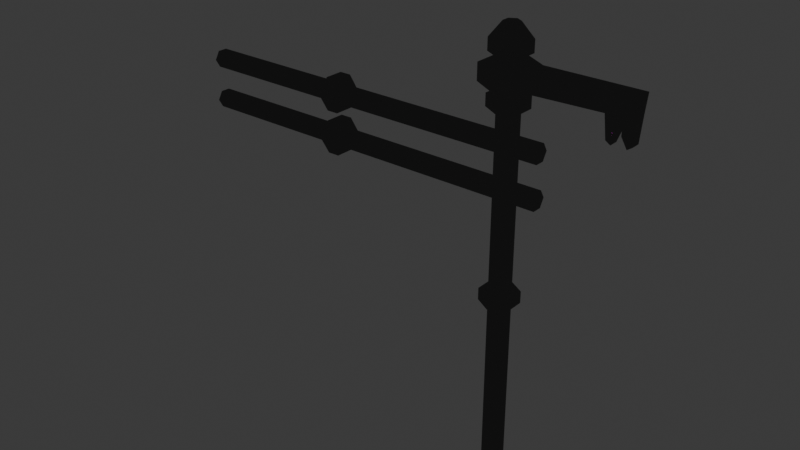 # Source: ZiplinePost.blend  (saved by Blender 4.3.34; exported with 4.5.12 LTS)
import bpy
from mathutils import Matrix  # noqa: F401  (used for matrix-valued properties, if any)

bpy.ops.wm.read_factory_settings(use_empty=True)
scene = bpy.context.scene
scene.name = 'Scene'

# ---- collections
col_collection = bpy.data.collections.new('Collection'); scene.collection.children.link(col_collection)

# ---- images (referenced by path relative to the original .blend; pixels are not part of the script)
import os
ASSET_DIR = os.environ.get("B2B_ASSET_DIR", "")  # directory of the original .blend (textures are referenced by path, not embedded)
HERE = os.path.dirname(os.path.abspath(__file__))  # packed textures are extracted next to this script under _unpacked/

def load_image(name, relpath, width, height, colorspace="sRGB"):
    """Load a texture the original file referenced (path relative to the .blend, or extracted next to this script)."""
    p = next((c for c in (os.path.join(HERE, relpath), os.path.join(ASSET_DIR, relpath)) if relpath and os.path.exists(c)), "")
    if p:
        img = bpy.data.images.load(p, check_existing=True)
        img.name = name
    else:  # same state as the original file: an image datablock whose file is absent (Cycles renders it pink)
        img = bpy.data.images.new(name, width, height)
        img.source = "FILE"
        img.filepath = "//" + (relpath or name)
    img.colorspace_settings.name = colorspace
    return img
img_tex_zipline_png = load_image('Tex_ZipLine.png', 'Tex_ZipLine.png', 1024, 1024, 'sRGB')

# ---- materials (node trees are filled in below, after node groups)
mat_ziplinepost = bpy.data.materials.new('ZipLinePost')
mat_ziplinepostoutline = bpy.data.materials.new('ZipLinePostOutline')
mat_ziplinepostoutline.use_backface_culling = True

# ---- material node trees
mat_ziplinepost.use_nodes = True; mat_ziplinepost.node_tree.nodes.clear()
_N = mat_ziplinepost.node_tree.nodes; _L = mat_ziplinepost.node_tree.links
n0 = _N.new('ShaderNodeOutputMaterial'); n0.name = 'Material Output'; n0.location = (300, 300)
n1 = _N.new('ShaderNodeEmission'); n1.name = 'Emission'; n1.location = (10, 300)
n2 = _N.new('ShaderNodeTexImage'); n2.name = 'Image Texture'; n2.location = (-280, 280)
n2.image = img_tex_zipline_png
_L.new(n1.outputs[0], n0.inputs[0])
_L.new(n2.outputs[0], n1.inputs[0])
n0.is_active_output = True
mat_ziplinepostoutline.use_nodes = True; mat_ziplinepostoutline.node_tree.nodes.clear()
_N = mat_ziplinepostoutline.node_tree.nodes; _L = mat_ziplinepostoutline.node_tree.links
n0 = _N.new('ShaderNodeOutputMaterial'); n0.name = 'Material Output'; n0.location = (300, 300)
n1 = _N.new('ShaderNodeEmission'); n1.name = 'Emission'; n1.location = (10, 300)
n1.inputs[0].default_value = (0.007488, 0.007488, 0.007488, 1.0)
_L.new(n1.outputs[0], n0.inputs[0])
n0.is_active_output = True

# ---- world
world_world = bpy.data.worlds.new('World'); scene.world = world_world
world_world.use_nodes = True; world_world.node_tree.nodes.clear()
_N = world_world.node_tree.nodes; _L = world_world.node_tree.links
n0 = _N.new('ShaderNodeOutputWorld'); n0.name = 'World Output'; n0.location = (300, 300)
n1 = _N.new('ShaderNodeBackground'); n1.name = 'Background'; n1.location = (10, 300)
n1.inputs[0].default_value = (0.05088, 0.05088, 0.05088, 1.0)
_L.new(n1.outputs[0], n0.inputs[0])
n0.is_active_output = True
world_world.color = (0.05088, 0.05088, 0.05088)
world_world.sun_shadow_jitter_overblur = 0.0

# ---- meshes
me_cylinder_003 = bpy.data.meshes.new('Cylinder.003')
me_cylinder_003.from_pydata([(0.0, 0.8, -0.248), (0.0, 0.8, 0.248), (0.6928, 0.4, -0.248), (0.6928, 0.4, 0.248), (0.6928, -0.4, -0.248), (0.6928, -0.4, 0.248), (0.0, -0.8, -0.248), (0.0, -0.8, 0.248), (-0.6928, -0.4, -0.248), (-0.6928, -0.4, 0.248), (-0.6928, 0.4, -0.248), (-0.6928, 0.4, 0.248)], [], [(0, 1, 3, 2), (2, 3, 5, 4), (4, 5, 7, 6), (6, 7, 9, 8), (3, 1, 11, 9, 7, 5), (8, 9, 11, 10), (10, 11, 1, 0), (0, 2, 4, 6, 8, 10)])
_uv = me_cylinder_003.uv_layers.new(name='UVMap')
_uv.uv.foreach_set('vector', [0.9266, 0.6418, 0.9266, 0.985, 0.9459, 0.985, 0.9459, 0.6418, 0.9459, 0.6418, 0.9459, 0.985, 0.9459, 0.985, 0.9459, 0.6418, 0.9459, 0.6418, 0.9459, 0.985, 0.9266, 0.985, 0.9266, 0.6418, 0.9266, 0.6418, 0.9266, 0.985, 0.9073, 0.985, 0.9073, 0.6418, 0.9459, 0.985, 0.9266, 0.985, 0.9073, 0.985, 0.9073, 0.985, 0.9266, 0.985, 0.9459, 0.985, 0.9073, 0.6418, 0.9073, 0.985, 0.9073, 0.985, 0.9073, 0.6418, 0.9073, 0.6418, 0.9073, 0.985, 0.9266, 0.985, 0.9266, 0.6418, 0.9266, 0.6418, 0.9459, 0.6418, 0.9459, 0.6418, 0.9266, 0.6418, 0.9073, 0.6418, 0.9073, 0.6418])
me_cylinder_003.materials.append(mat_ziplinepost)
me_cylinder_003.materials.append(mat_ziplinepostoutline)
me_cylinder_003.update()
me_cylinder_004 = bpy.data.meshes.new('Cylinder.004')
me_cylinder_004.from_pydata([(0.01391, 0.448, -7.683), (0.01391, 0.448, 10.24), (0.4019, 0.224, -7.683), (0.4019, 0.224, 10.24), (0.4019, -0.224, -7.683), (0.4019, -0.224, 10.24), (0.01391, -0.448, -7.683), (0.01391, -0.448, 10.24), (-0.3741, -0.224, -7.683), (-0.3741, -0.224, 10.24), (-0.3741, 0.224, -7.683), (-0.3741, 0.224, 10.24)], [], [(0, 1, 3, 2), (2, 3, 5, 4), (4, 5, 7, 6), (6, 7, 9, 8), (3, 1, 11, 9, 7, 5), (8, 9, 11, 10), (10, 11, 1, 0), (0, 2, 4, 6, 8, 10)])
_uv = me_cylinder_004.uv_layers.new(name='UVMap')
_uv.uv.foreach_set('vector', [0.9758, 0.506, 0.9758, 0.82, 0.9908, 0.82, 0.9908, 0.506, 0.9908, 0.506, 0.9908, 0.82, 0.9908, 0.82, 0.9908, 0.506, 0.9908, 0.506, 0.9908, 0.82, 0.9758, 0.82, 0.9758, 0.506, 0.9758, 0.506, 0.9758, 0.82, 0.9609, 0.82, 0.9609, 0.506, 0.9908, 0.82, 0.9758, 0.82, 0.9609, 0.82, 0.9609, 0.82, 0.9758, 0.82, 0.9908, 0.82, 0.9609, 0.506, 0.9609, 0.82, 0.9609, 0.82, 0.9609, 0.506, 0.9609, 0.506, 0.9609, 0.82, 0.9758, 0.82, 0.9758, 0.506, 0.9758, 0.506, 0.9908, 0.506, 0.9908, 0.506, 0.9758, 0.506, 0.9609, 0.506, 0.9609, 0.506])
me_cylinder_004.materials.append(mat_ziplinepost)
me_cylinder_004.materials.append(mat_ziplinepostoutline)
me_cylinder_004.update()
me_cylinder_005 = bpy.data.meshes.new('Cylinder.005')
me_cylinder_005.from_pydata([(0.0, 0.8, 9.752), (0.0, 0.8, 10.25), (0.6928, 0.4, 9.752), (0.6928, 0.4, 10.25), (0.6928, -0.4, 9.752), (0.6928, -0.4, 10.25), (0.0, -0.8, 9.752), (0.0, -0.8, 10.25), (-0.6928, -0.4, 9.752), (-0.6928, -0.4, 10.25), (-0.6928, 0.4, 9.752), (-0.6928, 0.4, 10.25), (0.0, 0.8, 7.752), (0.0, 0.8, 8.248), (0.6928, 0.4, 7.752), (0.6928, 0.4, 8.248), (0.6928, -0.4, 7.752), (0.6928, -0.4, 8.248), (0.0, -0.8, 7.752), (0.0, -0.8, 8.248), (-0.6928, -0.4, 7.752), (-0.6928, -0.4, 8.248), (-0.6928, 0.4, 7.752), (-0.6928, 0.4, 8.248), (0.0, 1.12, 8.653), (0.0, 1.12, 9.347), (0.9699, 0.56, 8.653), (0.9699, 0.56, 9.347), (0.9699, -0.56, 8.653), (0.9699, -0.56, 9.347), (0.0, -1.12, 8.653), (0.0, -1.12, 9.347), (-0.9699, -0.56, 8.653), (-0.9699, -0.56, 9.347), (-0.9699, 0.56, 8.653), (-0.9699, 0.56, 9.347), (3.97, 0.56, 9.347), (3.97, 0.392, 8.653), (3.97, -0.392, 8.653), (3.97, -0.56, 9.347), (4.97, 0.56, 9.347), (4.97, 0.392, 8.653), (4.97, -0.392, 8.653), (4.97, -0.56, 9.347), (3.97, 0.196, 7.653), (3.97, -0.196, 7.653), (4.97, 0.196, 7.653), (4.97, -0.196, 7.653), (4.303, -0.392, 8.653), (4.637, -0.392, 8.653), (4.637, -0.56, 9.347), (4.303, -0.56, 9.347), (4.303, 0.392, 8.653), (4.637, 0.392, 8.653), (4.637, 0.56, 9.347), (4.303, 0.56, 9.347), (4.303, -0.392, 8.265), (4.637, -0.392, 8.265), (4.303, 0.392, 8.265), (4.637, 0.392, 8.265), (4.17, 0.196, 7.521), (4.17, -0.196, 7.521), (4.303, -0.392, 8.038), (4.303, 0.392, 8.038), (4.77, 0.196, 7.521), (4.77, -0.196, 7.521), (4.637, -0.392, 8.02), (4.637, 0.392, 8.02), (0.2771, 0.16, 10.85), (-2.134e-09, 0.32, 10.85), (0.2771, -0.16, 10.85), (-2.134e-09, -0.32, 10.85), (-0.2771, -0.16, 10.85), (-0.2771, 0.16, 10.85)], [], [(0, 1, 3, 2), (2, 3, 5, 4), (4, 5, 7, 6), (6, 7, 9, 8), (7, 5, 70, 71), (8, 9, 11, 10), (10, 11, 1, 0), (0, 2, 4, 6, 8, 10), (12, 13, 15, 14), (14, 15, 17, 16), (16, 17, 19, 18), (18, 19, 21, 20), (15, 13, 23, 21, 19, 17), (20, 21, 23, 22), (22, 23, 13, 12), (12, 14, 16, 18, 20, 22), (24, 25, 27, 26), (29, 28, 38, 39), (28, 29, 31, 30), (30, 31, 33, 32), (27, 25, 35, 33, 31, 29), (32, 33, 35, 34), (34, 35, 25, 24), (24, 26, 28, 30, 32, 34), (50, 49, 42, 43), (28, 26, 37, 38), (27, 29, 39, 36), (26, 27, 36, 37), (41, 40, 43, 42), (53, 41, 46, 59), (54, 50, 43, 40), (53, 54, 40, 41), (47, 57, 66, 65), (38, 37, 44, 45), (48, 38, 45, 56), (41, 42, 47, 46), (42, 49, 57, 47), (49, 48, 56, 57), (45, 44, 60, 61), (56, 58, 59, 57), (37, 36, 55, 52), (52, 55, 54, 53), (36, 39, 51, 55), (55, 51, 50, 54), (37, 52, 58, 44), (52, 53, 59, 58), (39, 38, 48, 51), (51, 48, 49, 50), (61, 60, 63, 62), (58, 56, 62, 63), (44, 58, 63, 60), (56, 45, 61, 62), (66, 67, 64, 65), (59, 46, 64, 67), (46, 47, 65, 64), (57, 59, 67, 66), (68, 69, 73, 72, 71, 70), (1, 11, 73, 69), (9, 7, 71, 72), (5, 3, 68, 70), (11, 9, 72, 73), (3, 1, 69, 68)])
_uv = me_cylinder_005.uv_layers.new(name='UVMap')
_uv.uv.foreach_set('vector', [0.9266, 0.6418, 0.9266, 0.985, 0.9459, 0.985, 0.9459, 0.6418, 0.9459, 0.6418, 0.9459, 0.985, 0.9459, 0.985, 0.9459, 0.6418, 0.9459, 0.6418, 0.9459, 0.985, 0.9266, 0.985, 0.9266, 0.6418, 0.9266, 0.6418, 0.9266, 0.985, 0.9073, 0.985, 0.9073, 0.6418, 0.9266, 0.985, 0.9459, 0.985, 0.9459, 0.985, 0.9266, 0.985, 0.9073, 0.6418, 0.9073, 0.985, 0.9073, 0.985, 0.9073, 0.6418, 0.9073, 0.6418, 0.9073, 0.985, 0.9266, 0.985, 0.9266, 0.6418, 0.9266, 0.6418, 0.9459, 0.6418, 0.9459, 0.6418, 0.9266, 0.6418, 0.9073, 0.6418, 0.9073, 0.6418, 0.9266, 0.6418, 0.9266, 0.985, 0.9459, 0.985, 0.9459, 0.6418, 0.9459, 0.6418, 0.9459, 0.985, 0.9459, 0.985, 0.9459, 0.6418, 0.9459, 0.6418, 0.9459, 0.985, 0.9266, 0.985, 0.9266, 0.6418, 0.9266, 0.6418, 0.9266, 0.985, 0.9073, 0.985, 0.9073, 0.6418, 0.9459, 0.985, 0.9266, 0.985, 0.9073, 0.985, 0.9073, 0.985, 0.9266, 0.985, 0.9459, 0.985, 0.9073, 0.6418, 0.9073, 0.985, 0.9073, 0.985, 0.9073, 0.6418, 0.9073, 0.6418, 0.9073, 0.985, 0.9266, 0.985, 0.9266, 0.6418, 0.9266, 0.6418, 0.9459, 0.6418, 0.9459, 0.6418, 0.9266, 0.6418, 0.9073, 0.6418, 0.9073, 0.6418, 0.9266, 0.6418, 0.9266, 0.985, 0.9459, 0.985, 0.9459, 0.6418, 0.9459, 0.985, 0.9459, 0.6418, 0.9459, 0.6418, 0.9459, 0.985, 0.9459, 0.6418, 0.9459, 0.985, 0.9266, 0.985, 0.9266, 0.6418, 0.9266, 0.6418, 0.9266, 0.985, 0.9073, 0.985, 0.9073, 0.6418, 0.9459, 0.985, 0.9266, 0.985, 0.9073, 0.985, 0.9073, 0.985, 0.9266, 0.985, 0.9459, 0.985, 0.9073, 0.6418, 0.9073, 0.985, 0.9073, 0.985, 0.9073, 0.6418, 0.9073, 0.6418, 0.9073, 0.985, 0.9266, 0.985, 0.9266, 0.6418, 0.9266, 0.6418, 0.9459, 0.6418, 0.9459, 0.6418, 0.9266, 0.6418, 0.9073, 0.6418, 0.9073, 0.6418, 0.9459, 0.985, 0.9459, 0.6418, 0.9459, 0.6418, 0.9459, 0.985, 0.9459, 0.6418, 0.9459, 0.6418, 0.9459, 0.6418, 0.9459, 0.6418, 0.9459, 0.985, 0.9459, 0.985, 0.9459, 0.985, 0.9459, 0.985, 0.9459, 0.6418, 0.9459, 0.985, 0.9459, 0.985, 0.9459, 0.6418, 0.9459, 0.6418, 0.9459, 0.985, 0.9459, 0.985, 0.9459, 0.6418, 0.9708, 0.615, 0.9595, 0.615, 0.9595, 0.7764, 0.9708, 0.6776, 0.9459, 0.985, 0.9459, 0.985, 0.9459, 0.985, 0.9459, 0.985, 0.9459, 0.6418, 0.9459, 0.985, 0.9459, 0.985, 0.9459, 0.6418, 0.9595, 0.7764, 0.9708, 0.6776, 0.9708, 0.7172, 0.9663, 0.7977, 0.9472, 0.6045, 0.9472, 0.6045, 0.9472, 0.7659, 0.9472, 0.7659, 0.982, 0.615, 0.9933, 0.615, 0.9933, 0.7764, 0.982, 0.6776, 0.9134, 0.6045, 0.9134, 0.6045, 0.9134, 0.7659, 0.9134, 0.7659, 0.9595, 0.615, 0.9708, 0.615, 0.9708, 0.6776, 0.9595, 0.7764, 0.9708, 0.615, 0.982, 0.615, 0.982, 0.6776, 0.9708, 0.6776, 0.9459, 0.7862, 0.9459, 0.7862, 0.9392, 0.8075, 0.9392, 0.8075, 0.9341, 0.6801, 0.9341, 0.6801, 0.9228, 0.6801, 0.9228, 0.6801, 0.9459, 0.6418, 0.9459, 0.985, 0.9459, 0.985, 0.9459, 0.6418, 0.9459, 0.6418, 0.9459, 0.985, 0.9459, 0.985, 0.9459, 0.6418, 0.9459, 0.985, 0.9459, 0.985, 0.9459, 0.985, 0.9459, 0.985, 0.9459, 0.985, 0.9459, 0.985, 0.9459, 0.985, 0.9459, 0.985, 0.9933, 0.615, 0.982, 0.615, 0.982, 0.6776, 0.9933, 0.7764, 0.982, 0.615, 0.9708, 0.615, 0.9708, 0.6776, 0.982, 0.6776, 0.9459, 0.985, 0.9459, 0.6418, 0.9459, 0.6418, 0.9459, 0.985, 0.9459, 0.985, 0.9459, 0.6418, 0.9459, 0.6418, 0.9459, 0.985, 0.9386, 0.8001, 0.9386, 0.8001, 0.9341, 0.7166, 0.9341, 0.7166, 0.9341, 0.6801, 0.9341, 0.6801, 0.9341, 0.7166, 0.9341, 0.7166, 0.9933, 0.7764, 0.982, 0.6776, 0.982, 0.7142, 0.9866, 0.7977, 0.982, 0.6776, 0.9933, 0.7764, 0.9866, 0.7977, 0.982, 0.7142, 0.9228, 0.7196, 0.9228, 0.7196, 0.9183, 0.8001, 0.9183, 0.8001, 0.9708, 0.6776, 0.9595, 0.7764, 0.9663, 0.7977, 0.9708, 0.7172, 0.9121, 0.7862, 0.9121, 0.7862, 0.9189, 0.8075, 0.9189, 0.8075, 0.9228, 0.6801, 0.9228, 0.6801, 0.9228, 0.7196, 0.9228, 0.7196, 0.9459, 0.985, 0.9266, 0.985, 0.9073, 0.985, 0.9073, 0.985, 0.9266, 0.985, 0.9459, 0.985, 0.9266, 0.985, 0.9073, 0.985, 0.9073, 0.985, 0.9266, 0.985, 0.9073, 0.985, 0.9266, 0.985, 0.9266, 0.985, 0.9073, 0.985, 0.9459, 0.985, 0.9459, 0.985, 0.9459, 0.985, 0.9459, 0.985, 0.9073, 0.985, 0.9073, 0.985, 0.9073, 0.985, 0.9073, 0.985, 0.9459, 0.985, 0.9266, 0.985, 0.9266, 0.985, 0.9459, 0.985])
me_cylinder_005.materials.append(mat_ziplinepost)
me_cylinder_005.materials.append(mat_ziplinepostoutline)
me_cylinder_005.update()
me_cylinder_008 = bpy.data.meshes.new('Cylinder.008')
me_cylinder_008.from_pydata([(0.01391, 0.448, -7.683), (0.01391, 0.448, 10.24), (0.4019, 0.224, -7.683), (0.4019, 0.224, 10.24), (0.4019, -0.224, -7.683), (0.4019, -0.224, 10.24), (0.01391, -0.448, -7.683), (0.01391, -0.448, 10.24), (-0.3741, -0.224, -7.683), (-0.3741, -0.224, 10.24), (-0.3741, 0.224, -7.683), (-0.3741, 0.224, 10.24)], [], [(0, 1, 3, 2), (2, 3, 5, 4), (4, 5, 7, 6), (6, 7, 9, 8), (3, 1, 11, 9, 7, 5), (8, 9, 11, 10), (10, 11, 1, 0), (0, 2, 4, 6, 8, 10)])
_uv = me_cylinder_008.uv_layers.new(name='UVMap')
_uv.uv.foreach_set('vector', [0.9603, 0.663, 0.9914, 0.663, 0.9914, 0.5236, 0.9603, 0.5236, 0.9603, 0.5236, 0.9914, 0.5236, 0.9914, 0.5236, 0.9603, 0.5236, 0.9603, 0.5236, 0.9914, 0.5236, 0.9914, 0.663, 0.9603, 0.663, 0.9603, 0.663, 0.9914, 0.663, 0.9914, 0.8023, 0.9603, 0.8023, 0.9914, 0.5236, 0.9914, 0.663, 0.9914, 0.8023, 0.9914, 0.8023, 0.9914, 0.663, 0.9914, 0.5236, 0.9603, 0.8023, 0.9914, 0.8023, 0.9914, 0.8023, 0.9603, 0.8023, 0.9603, 0.8023, 0.9914, 0.8023, 0.9914, 0.663, 0.9603, 0.663, 0.9603, 0.663, 0.9603, 0.5236, 0.9603, 0.5236, 0.9603, 0.663, 0.9603, 0.8023, 0.9603, 0.8023])
me_cylinder_008.materials.append(mat_ziplinepost)
me_cylinder_008.materials.append(mat_ziplinepostoutline)
me_cylinder_008.update()
me_cylinder_010 = bpy.data.meshes.new('Cylinder.010')
me_cylinder_010.from_pydata([(0.0, 0.8, -0.248), (0.0, 0.8, 0.248), (0.6928, 0.4, -0.248), (0.6928, 0.4, 0.248), (0.6928, -0.4, -0.248), (0.6928, -0.4, 0.248), (0.0, -0.8, -0.248), (0.0, -0.8, 0.248), (-0.6928, -0.4, -0.248), (-0.6928, -0.4, 0.248), (-0.6928, 0.4, -0.248), (-0.6928, 0.4, 0.248)], [], [(0, 1, 3, 2), (2, 3, 5, 4), (4, 5, 7, 6), (6, 7, 9, 8), (3, 1, 11, 9, 7, 5), (8, 9, 11, 10), (10, 11, 1, 0), (0, 2, 4, 6, 8, 10)])
_uv = me_cylinder_010.uv_layers.new(name='UVMap')
_uv.uv.foreach_set('vector', [0.9266, 0.6418, 0.9266, 0.985, 0.9459, 0.985, 0.9459, 0.6418, 0.9459, 0.6418, 0.9459, 0.985, 0.9459, 0.985, 0.9459, 0.6418, 0.9459, 0.6418, 0.9459, 0.985, 0.9266, 0.985, 0.9266, 0.6418, 0.9266, 0.6418, 0.9266, 0.985, 0.9073, 0.985, 0.9073, 0.6418, 0.9459, 0.985, 0.9266, 0.985, 0.9073, 0.985, 0.9073, 0.985, 0.9266, 0.985, 0.9459, 0.985, 0.9073, 0.6418, 0.9073, 0.985, 0.9073, 0.985, 0.9073, 0.6418, 0.9073, 0.6418, 0.9073, 0.985, 0.9266, 0.985, 0.9266, 0.6418, 0.9266, 0.6418, 0.9459, 0.6418, 0.9459, 0.6418, 0.9266, 0.6418, 0.9073, 0.6418, 0.9073, 0.6418])
me_cylinder_010.materials.append(mat_ziplinepost)
me_cylinder_010.materials.append(mat_ziplinepostoutline)
me_cylinder_010.update()
me_cylinder_011 = bpy.data.meshes.new('Cylinder.011')
me_cylinder_011.from_pydata([(0.0, 0.8, -0.248), (0.0, 0.8, 0.248), (0.6928, 0.4, -0.248), (0.6928, 0.4, 0.248), (0.6928, -0.4, -0.248), (0.6928, -0.4, 0.248), (0.0, -0.8, -0.248), (0.0, -0.8, 0.248), (-0.6928, -0.4, -0.248), (-0.6928, -0.4, 0.248), (-0.6928, 0.4, -0.248), (-0.6928, 0.4, 0.248)], [], [(0, 1, 3, 2), (2, 3, 5, 4), (4, 5, 7, 6), (6, 7, 9, 8), (3, 1, 11, 9, 7, 5), (8, 9, 11, 10), (10, 11, 1, 0), (0, 2, 4, 6, 8, 10)])
_uv = me_cylinder_011.uv_layers.new(name='UVMap')
_uv.uv.foreach_set('vector', [0.9266, 0.6418, 0.9266, 0.985, 0.9459, 0.985, 0.9459, 0.6418, 0.9459, 0.6418, 0.9459, 0.985, 0.9459, 0.985, 0.9459, 0.6418, 0.9459, 0.6418, 0.9459, 0.985, 0.9266, 0.985, 0.9266, 0.6418, 0.9266, 0.6418, 0.9266, 0.985, 0.9073, 0.985, 0.9073, 0.6418, 0.9459, 0.985, 0.9266, 0.985, 0.9073, 0.985, 0.9073, 0.985, 0.9266, 0.985, 0.9459, 0.985, 0.9073, 0.6418, 0.9073, 0.985, 0.9073, 0.985, 0.9073, 0.6418, 0.9073, 0.6418, 0.9073, 0.985, 0.9266, 0.985, 0.9266, 0.6418, 0.9266, 0.6418, 0.9459, 0.6418, 0.9459, 0.6418, 0.9266, 0.6418, 0.9073, 0.6418, 0.9073, 0.6418])
me_cylinder_011.materials.append(mat_ziplinepost)
me_cylinder_011.materials.append(mat_ziplinepostoutline)
me_cylinder_011.update()
me_cylinder_012 = bpy.data.meshes.new('Cylinder.012')
me_cylinder_012.from_pydata([(0.01391, 0.448, 0.1172), (0.01391, 0.448, 10.24), (0.4019, 0.224, 0.1172), (0.4019, 0.224, 10.24), (0.4019, -0.224, 0.1172), (0.4019, -0.224, 10.24), (0.01391, -0.448, 0.1172), (0.01391, -0.448, 10.24), (-0.3741, -0.224, 0.1172), (-0.3741, -0.224, 10.24), (-0.3741, 0.224, 0.1172), (-0.3741, 0.224, 10.24)], [], [(0, 1, 3, 2), (2, 3, 5, 4), (4, 5, 7, 6), (6, 7, 9, 8), (3, 1, 11, 9, 7, 5), (8, 9, 11, 10), (10, 11, 1, 0), (0, 2, 4, 6, 8, 10)])
_uv = me_cylinder_012.uv_layers.new(name='UVMap')
_uv.uv.foreach_set('vector', [0.9774, 0.637, 0.9774, 0.9822, 0.99, 0.9822, 0.99, 0.637, 0.99, 0.637, 0.99, 0.9822, 0.99, 0.9822, 0.99, 0.637, 0.99, 0.637, 0.99, 0.9822, 0.9774, 0.9822, 0.9774, 0.637, 0.9774, 0.637, 0.9774, 0.9822, 0.9648, 0.9822, 0.9648, 0.637, 0.99, 0.9822, 0.9774, 0.9822, 0.9648, 0.9822, 0.9648, 0.9822, 0.9774, 0.9822, 0.99, 0.9822, 0.9648, 0.637, 0.9648, 0.9822, 0.9648, 0.9822, 0.9648, 0.637, 0.9648, 0.637, 0.9648, 0.9822, 0.9774, 0.9822, 0.9774, 0.637, 0.9774, 0.637, 0.99, 0.637, 0.99, 0.637, 0.9774, 0.637, 0.9648, 0.637, 0.9648, 0.637])
me_cylinder_012.materials.append(mat_ziplinepost)
me_cylinder_012.materials.append(mat_ziplinepostoutline)
me_cylinder_012.update()
me_cylinder_013 = bpy.data.meshes.new('Cylinder.013')
me_cylinder_013.from_pydata([(0.01391, 0.448, 3.117), (0.01391, 0.448, 10.24), (0.4019, 0.224, 3.117), (0.4019, 0.224, 10.24), (0.4019, -0.224, 3.117), (0.4019, -0.224, 10.24), (0.01391, -0.448, 3.117), (0.01391, -0.448, 10.24), (-0.3741, -0.224, 3.117), (-0.3741, -0.224, 10.24), (-0.3741, 0.224, 3.117), (-0.3741, 0.224, 10.24)], [], [(0, 1, 3, 2), (2, 3, 5, 4), (4, 5, 7, 6), (6, 7, 9, 8), (3, 1, 11, 9, 7, 5), (8, 9, 11, 10), (10, 11, 1, 0), (0, 2, 4, 6, 8, 10)])
_uv = me_cylinder_013.uv_layers.new(name='UVMap')
_uv.uv.foreach_set('vector', [0.9774, 0.63, 0.9774, 0.944, 0.9923, 0.944, 0.9923, 0.63, 0.9923, 0.63, 0.9923, 0.944, 0.9923, 0.944, 0.9923, 0.63, 0.9923, 0.63, 0.9923, 0.944, 0.9774, 0.944, 0.9774, 0.63, 0.9774, 0.63, 0.9774, 0.944, 0.9625, 0.944, 0.9625, 0.63, 0.9923, 0.944, 0.9774, 0.944, 0.9625, 0.944, 0.9625, 0.944, 0.9774, 0.944, 0.9923, 0.944, 0.9625, 0.63, 0.9625, 0.944, 0.9625, 0.944, 0.9625, 0.63, 0.9625, 0.63, 0.9625, 0.944, 0.9774, 0.944, 0.9774, 0.63, 0.9774, 0.63, 0.9923, 0.63, 0.9923, 0.63, 0.9774, 0.63, 0.9625, 0.63, 0.9625, 0.63])
me_cylinder_013.materials.append(mat_ziplinepost)
me_cylinder_013.materials.append(mat_ziplinepostoutline)
me_cylinder_013.update()
me_cylinder_014 = bpy.data.meshes.new('Cylinder.014')
me_cylinder_014.from_pydata([(0.01391, 0.448, -7.683), (0.01391, 0.448, 10.24), (0.4019, 0.224, -7.683), (0.4019, 0.224, 10.24), (0.4019, -0.224, -7.683), (0.4019, -0.224, 10.24), (0.01391, -0.448, -7.683), (0.01391, -0.448, 10.24), (-0.3741, -0.224, -7.683), (-0.3741, -0.224, 10.24), (-0.3741, 0.224, -7.683), (-0.3741, 0.224, 10.24)], [], [(0, 1, 3, 2), (2, 3, 5, 4), (4, 5, 7, 6), (6, 7, 9, 8), (3, 1, 11, 9, 7, 5), (8, 9, 11, 10), (10, 11, 1, 0), (0, 2, 4, 6, 8, 10)])
_uv = me_cylinder_014.uv_layers.new(name='UVMap')
_uv.uv.foreach_set('vector', [0.9603, 0.663, 0.9914, 0.663, 0.9914, 0.5236, 0.9603, 0.5236, 0.9603, 0.5236, 0.9914, 0.5236, 0.9914, 0.5236, 0.9603, 0.5236, 0.9603, 0.5236, 0.9914, 0.5236, 0.9914, 0.663, 0.9603, 0.663, 0.9603, 0.663, 0.9914, 0.663, 0.9914, 0.8023, 0.9603, 0.8023, 0.9914, 0.5236, 0.9914, 0.663, 0.9914, 0.8023, 0.9914, 0.8023, 0.9914, 0.663, 0.9914, 0.5236, 0.9603, 0.8023, 0.9914, 0.8023, 0.9914, 0.8023, 0.9603, 0.8023, 0.9603, 0.8023, 0.9914, 0.8023, 0.9914, 0.663, 0.9603, 0.663, 0.9603, 0.663, 0.9603, 0.5236, 0.9603, 0.5236, 0.9603, 0.663, 0.9603, 0.8023, 0.9603, 0.8023])
me_cylinder_014.materials.append(mat_ziplinepost)
me_cylinder_014.materials.append(mat_ziplinepostoutline)
me_cylinder_014.update()

# ---- objects
ob_attach = bpy.data.objects.new('Attach', me_cylinder_003)
ob_supportlong = bpy.data.objects.new('SupportLong', me_cylinder_004)
ob_top = bpy.data.objects.new('Top', me_cylinder_005)
ob_sidesupport = bpy.data.objects.new('SideSupport', me_cylinder_008)
ob_attach_001 = bpy.data.objects.new('Attach.001', me_cylinder_010)
ob_attach_002 = bpy.data.objects.new('Attach.002', me_cylinder_011)
ob_supportshort = bpy.data.objects.new('SupportShort', me_cylinder_012)
ob_supportveryshort = bpy.data.objects.new('SupportVeryShort', me_cylinder_013)
ob_sidesupport_001 = bpy.data.objects.new('SideSupport.001', me_cylinder_014)

# ---- transforms, parenting, visibility, modifiers, constraints
ob_attach.location = (0.0, 0.0, 0.2)
_m = ob_attach.modifiers.new('Solidify', 'SOLIDIFY')
_m.thickness = 0.06
_m.material_offset = 1
_m.use_flip_normals = True
ob_supportlong.location = (0.0, 0.0, 0.0)
_m = ob_supportlong.modifiers.new('Solidify', 'SOLIDIFY')
_m.thickness = 0.09
_m.material_offset = 1
_m.use_flip_normals = True
ob_top.location = (0.0, 0.0, 0.0)
_m = ob_top.modifiers.new('Solidify', 'SOLIDIFY')
_m.thickness = 0.05
_m.material_offset = 1
_m.use_flip_normals = True
ob_sidesupport.location = (-7.8, 0.0, 6.4)
ob_sidesupport.rotation_euler = (-0.0, 1.571, 0.0)
ob_sidesupport.scale = (0.9, 0.9, 0.9)
_m = ob_sidesupport.modifiers.new('Solidify', 'SOLIDIFY')
_m.thickness = 0.09
_m.material_offset = 1
_m.use_flip_normals = True
ob_attach_001.location = (-8.0, 0.0, 4.6)
ob_attach_001.rotation_euler = (-0.0, 1.571, -0.0)
_m = ob_attach_001.modifiers.new('Solidify', 'SOLIDIFY')
_m.thickness = 0.06
_m.material_offset = 1
_m.use_flip_normals = True
ob_attach_002.location = (-8.0, 0.0, 6.4)
ob_attach_002.rotation_euler = (-0.0, 1.571, -0.0)
_m = ob_attach_002.modifiers.new('Solidify', 'SOLIDIFY')
_m.thickness = 0.06
_m.material_offset = 1
_m.use_flip_normals = True
ob_supportshort.location = (0.0, 0.0, 0.0)
_m = ob_supportshort.modifiers.new('Solidify', 'SOLIDIFY')
_m.thickness = 0.09
_m.material_offset = 1
_m.use_flip_normals = True
ob_supportveryshort.location = (0.0, 0.0, 0.0)
_m = ob_supportveryshort.modifiers.new('Solidify', 'SOLIDIFY')
_m.thickness = 0.09
_m.material_offset = 1
_m.use_flip_normals = True
ob_sidesupport_001.location = (-7.8, 0.0, 4.6)
ob_sidesupport_001.rotation_euler = (-0.0, 1.571, 0.0)
ob_sidesupport_001.scale = (0.9, 0.9, 0.9)
_m = ob_sidesupport_001.modifiers.new('Solidify', 'SOLIDIFY')
_m.thickness = 0.09
_m.material_offset = 1
_m.use_flip_normals = True

# ---- collection membership
col_collection.objects.link(ob_attach)
col_collection.objects.link(ob_supportlong)
col_collection.objects.link(ob_top)
col_collection.objects.link(ob_sidesupport)
col_collection.objects.link(ob_attach_001)
col_collection.objects.link(ob_attach_002)
col_collection.objects.link(ob_supportshort)
col_collection.objects.link(ob_supportveryshort)
col_collection.objects.link(ob_sidesupport_001)

# ---- scene / render settings (as saved in the file)
scene.frame_start = 1; scene.frame_end = 250; scene.frame_set(1)
scene.render.engine = 'BLENDER_EEVEE_NEXT'
bpy.context.view_layer.update()

# ---- added for rendering (the .blend has no active camera): camera
cam_auto = bpy.data.cameras.new('AutoCamera')
cam_auto.lens = 50.0
cam_auto.sensor_width = 36.0
cam_auto.clip_end = 1000.0
ob_auto_camera = bpy.data.objects.new('AutoCamera', cam_auto)
scene.collection.objects.link(ob_auto_camera)
ob_auto_camera.location = (20.2265, -30.1185, 21.6616)
ob_auto_camera.rotation_euler = (1.09748, -7.21219e-08, 0.694738)
scene.camera = ob_auto_camera
bpy.context.view_layer.update()
